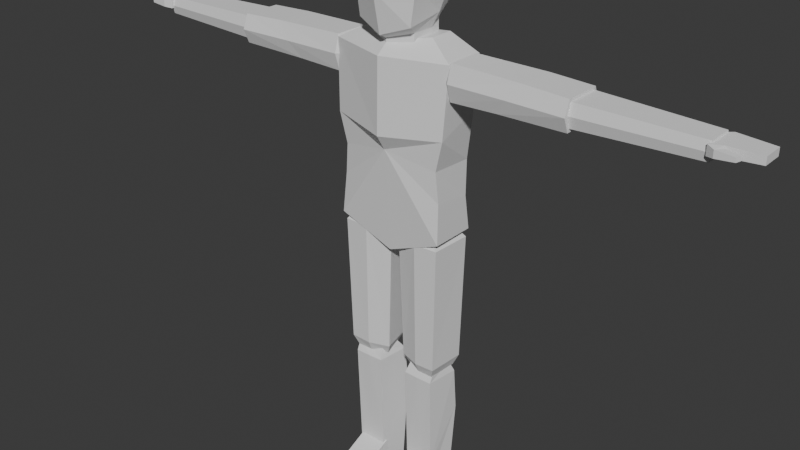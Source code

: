 # Source: animations.blend  (saved by Blender 4.1.24; exported with 4.5.12 LTS)
import bpy
from mathutils import Matrix  # noqa: F401  (used for matrix-valued properties, if any)

bpy.ops.wm.read_factory_settings(use_empty=True)
scene = bpy.context.scene
scene.name = 'Scene'

# ---- collections
col_collection = bpy.data.collections.new('Collection'); scene.collection.children.link(col_collection)

# ---- materials (node trees are filled in below, after node groups)
mat_material = bpy.data.materials.new('Material')
mat_material.alpha_threshold = 0.0
mat_material.use_transparent_shadow = False
mat_material.roughness = 0.5
mat_material.line_color = (0.0, 0.0, 0.0, 1.0)

# ---- material node trees
mat_material.use_nodes = True; mat_material.node_tree.nodes.clear()
_N = mat_material.node_tree.nodes; _L = mat_material.node_tree.links
n0 = _N.new('ShaderNodeOutputMaterial'); n0.name = 'Material Output'; n0.location = (300, 300)
n1 = _N.new('ShaderNodeBsdfPrincipled'); n1.name = 'Principled BSDF'; n1.location = (10, 300)
n1.inputs[3].default_value = 1.45
_L.new(n1.outputs[0], n0.inputs[0])
n0.is_active_output = True

# ---- world
world_world = bpy.data.worlds.new('World'); scene.world = world_world
world_world.use_nodes = True; world_world.node_tree.nodes.clear()
_N = world_world.node_tree.nodes; _L = world_world.node_tree.links
n0 = _N.new('ShaderNodeOutputWorld'); n0.name = 'World Output'; n0.location = (300, 300)
n1 = _N.new('ShaderNodeBackground'); n1.name = 'Background'; n1.location = (10, 300)
n1.inputs[0].default_value = (0.05088, 0.05088, 0.05088, 1.0)
_L.new(n1.outputs[0], n0.inputs[0])
n0.is_active_output = True
world_world.color = (0.05088, 0.05088, 0.05088)
world_world.use_sun_shadow = False
world_world.sun_shadow_jitter_overblur = 0.0

# ---- meshes
me_cube = bpy.data.meshes.new('Cube')
me_cube.from_pydata([(0.202, 0.07773, 0.4449), (0.1833, 0.07649, -0.1065), (0.202, -0.06015, 0.4449), (0.1833, -0.07562, -0.1065), (0.0, 0.09722, 0.4449), (0.0, -0.1263, 0.207), (0.1919, 0.07184, 0.2773), (0.1919, -0.07184, 0.2213), (0.0, 0.0721, -0.18), (0.0, -0.1216, 0.4449), (0.0, -0.07123, -0.18), (0.0, -0.09522, 0.1569), (0.1115, 0.06087, 0.4943), (0.1115, -0.0186, 0.4943), (0.0, 0.07925, 0.4778), (0.0, -0.07925, 0.4778), (0.0, 0.005012, -0.2139), (0.1768, 0.06583, 0.005051), (0.1768, -0.06502, 0.02313), (0.0, 0.08813, 0.2616), (0.0, 0.07746, -0.03249), (0.1757, 0.06885, 0.1211), (0.1675, -0.06845, 0.1228), (0.0, 0.08283, 0.1154)], [], [(8, 1, 16), (5, 7, 2, 9), (21, 6, 7, 22), (18, 22, 11), (7, 5, 11), (0, 4, 14, 12), (4, 5, 9), (12, 14, 15, 13), (2, 0, 12, 13), (9, 2, 13, 15), (4, 9, 15, 14), (16, 3, 10), (16, 1, 3), (3, 18, 11, 10), (1, 17, 18, 3), (6, 0, 2, 7), (8, 20, 17, 1), (6, 19, 4, 0), (17, 20, 23, 21), (21, 23, 19, 6), (17, 21, 22, 18), (11, 22, 7)])
_uv = me_cube.uv_layers.new(name='UVMap')
_uv.uv.foreach_set('vector', [0.25, 0.5, 0.375, 0.5, 0.25, 0.617, 0.5257, 0.875, 0.5, 0.75, 0.625, 0.75, 0.625, 0.875, 0.4689, 0.5, 0.5, 0.5, 0.5, 0.75, 0.4689, 0.75, 0.4375, 0.75, 0.4689, 0.75, 0.4375, 0.875, 0.5, 0.75, 0.5257, 0.875, 0.5, 0.875, 0.625, 0.5, 0.625, 0.375, 0.625, 0.375, 0.625, 0.5, 0.5627, 0.375, 0.5755, 0.875, 0.625, 0.875, 0.625, 0.5, 0.75, 0.5, 0.75, 0.75, 0.625, 0.75, 0.625, 0.75, 0.625, 0.5, 0.625, 0.5, 0.625, 0.75, 0.625, 0.875, 0.625, 0.75, 0.625, 0.75, 0.625, 0.875, 0.75, 0.5, 0.625, 0.875, 0.625, 0.875, 0.75, 0.5, 0.25, 0.617, 0.375, 0.75, 0.25, 0.75, 0.25, 0.617, 0.375, 0.5, 0.375, 0.75, 0.375, 0.75, 0.4375, 0.75, 0.4375, 0.875, 0.375, 0.875, 0.375, 0.5, 0.4375, 0.5, 0.4375, 0.75, 0.375, 0.75, 0.5, 0.5, 0.625, 0.5, 0.625, 0.75, 0.5, 0.75, 0.375, 0.375, 0.434, 0.375, 0.4375, 0.5, 0.375, 0.5, 0.5, 0.5, 0.5517, 0.375, 0.625, 0.375, 0.625, 0.5, 0.4375, 0.5, 0.434, 0.375, 0.4932, 0.375, 0.4689, 0.5, 0.4689, 0.5, 0.4932, 0.375, 0.5517, 0.375, 0.5, 0.5, 0.4375, 0.5, 0.4689, 0.5, 0.4689, 0.75, 0.4375, 0.75, 0.4375, 0.875, 0.4689, 0.75, 0.5, 0.75])
me_cube.materials.append(mat_material)
me_cube.use_mirror_vertex_groups = False
me_cube.update()
me_cube_001 = bpy.data.meshes.new('Cube.001')
me_cube_001.from_pydata([(0.01431, -0.04765, 0.5489), (0.04501, -0.02955, 0.0889), (0.04056, 0.06801, 0.5489), (0.06745, 0.04991, 0.0889), (0.1745, -0.06972, 0.5504), (0.151, -0.05162, 0.09), (0.1809, 0.06801, 0.5504), (0.1578, 0.04991, 0.08937), (0.02986, -0.04184, 0.1225), (0.05417, 0.0622, 0.1225), (0.1716, 0.0622, 0.1238), (0.1639, -0.06391, 0.1238), (0.07422, 0.03457, 0.603), (0.05274, -0.01421, 0.603), (0.1376, 0.03457, 0.6033), (0.1351, -0.03628, 0.6037), (0.04119, 0.04466, -0.3574), (0.08124, 0.03207, 0.108), (0.05356, -0.05369, -0.3575), (0.06075, -0.0411, 0.108), (0.1556, 0.04466, -0.3586), (0.1544, 0.03207, 0.1071), (0.1432, -0.05369, -0.3585), (0.1526, -0.0411, 0.1076), (0.03933, 0.05008, 0.06918), (0.05118, -0.0591, 0.06918), (0.1518, -0.0591, 0.06782), (0.164, 0.05008, 0.06782), (0.05171, -0.04892, -0.2582), (0.1495, -0.04892, -0.2595), (0.161, 0.06685, -0.0806), (0.03998, 0.06685, -0.07927), (0.1107, 0.08226, 0.5497), (0.1126, 0.06009, 0.08914), (0.09441, -0.07294, 0.5497), (0.09802, -0.05076, 0.08945), (0.09689, -0.06581, 0.1231), (0.1129, 0.07514, 0.1231), (0.1114, 0.04129, 0.6031), (0.09393, -0.03197, 0.6033), (0.09838, -0.05409, -0.358), (0.1169, -0.03964, 0.1078), (0.1142, 0.05878, -0.358), (0.1178, 0.04433, 0.1076), (0.1171, 0.065, 0.0685), (0.1015, -0.0603, 0.0685), (0.1006, -0.04862, -0.2588), (0.1161, 0.08425, -0.07994)], [], [(8, 1, 3, 9), (37, 33, 7, 10), (10, 7, 5, 11), (36, 35, 1, 8), (0, 2, 12, 13), (33, 3, 1, 35), (34, 36, 8, 0), (6, 10, 11, 4), (32, 37, 10, 6), (0, 8, 9, 2), (38, 14, 15, 39), (6, 4, 15, 14), (34, 0, 13, 39), (32, 6, 14, 38), (24, 17, 19, 25), (45, 41, 23, 26), (26, 23, 21, 27), (44, 43, 17, 24), (41, 19, 17, 43), (47, 44, 24, 31), (29, 26, 27, 30), (46, 45, 26, 29), (31, 24, 25, 28), (40, 22, 20, 42), (16, 31, 28, 18), (22, 29, 30, 20), (42, 47, 31, 16), (40, 46, 29, 22), (2, 32, 38, 12), (4, 34, 39, 15), (12, 38, 39, 13), (2, 9, 37, 32), (4, 11, 36, 34), (7, 33, 35, 5), (11, 5, 35, 36), (9, 3, 33, 37), (18, 28, 46, 40), (20, 30, 47, 42), (18, 40, 42, 16), (28, 25, 45, 46), (30, 27, 44, 47), (23, 41, 43, 21), (27, 21, 43, 44), (25, 19, 41, 45)])
_uv = me_cube_001.uv_layers.new(name='UVMap')
_uv.uv.foreach_set('vector', [0.562, 0.0, 0.625, 0.0, 0.625, 0.25, 0.562, 0.25, 0.562, 0.375, 0.625, 0.375, 0.625, 0.5, 0.562, 0.5, 0.562, 0.5, 0.625, 0.5, 0.625, 0.75, 0.562, 0.75, 0.562, 0.875, 0.625, 0.875, 0.625, 1.0, 0.562, 1.0, 0.375, 0.0, 0.375, 0.25, 0.375, 0.25, 0.375, 0.0, 0.75, 0.5, 0.875, 0.5, 0.875, 0.75, 0.75, 0.75, 0.375, 0.875, 0.562, 0.875, 0.562, 1.0, 0.375, 1.0, 0.375, 0.5, 0.562, 0.5, 0.562, 0.75, 0.375, 0.75, 0.375, 0.375, 0.562, 0.375, 0.562, 0.5, 0.375, 0.5, 0.375, 0.0, 0.562, 0.0, 0.562, 0.25, 0.375, 0.25, 0.25, 0.5, 0.375, 0.5, 0.375, 0.75, 0.25, 0.75, 0.375, 0.5, 0.375, 0.75, 0.375, 0.75, 0.375, 0.5, 0.375, 0.875, 0.375, 1.0, 0.375, 1.0, 0.375, 0.875, 0.375, 0.375, 0.375, 0.5, 0.375, 0.5, 0.375, 0.375, 0.562, 0.0, 0.625, 0.0, 0.625, 0.25, 0.562, 0.25, 0.562, 0.375, 0.625, 0.375, 0.625, 0.5, 0.562, 0.5, 0.562, 0.5, 0.625, 0.5, 0.625, 0.75, 0.562, 0.75, 0.562, 0.875, 0.625, 0.875, 0.625, 1.0, 0.562, 1.0, 0.75, 0.5, 0.875, 0.5, 0.875, 0.75, 0.75, 0.75, 0.4969, 0.875, 0.562, 0.875, 0.562, 1.0, 0.4969, 1.0, 0.4969, 0.5, 0.562, 0.5, 0.562, 0.75, 0.4969, 0.75, 0.4969, 0.375, 0.562, 0.375, 0.562, 0.5, 0.4969, 0.5, 0.4969, 0.0, 0.562, 0.0, 0.562, 0.25, 0.4969, 0.25, 0.375, 0.375, 0.375, 0.5, 0.375, 0.75, 0.375, 0.875, 0.375, 0.0, 0.4969, 0.0, 0.4969, 0.25, 0.375, 0.25, 0.375, 0.5, 0.4969, 0.5, 0.4969, 0.75, 0.375, 0.75, 0.375, 0.875, 0.4969, 0.875, 0.4969, 1.0, 0.375, 1.0, 0.375, 0.375, 0.4969, 0.375, 0.4969, 0.5, 0.375, 0.5, 0.375, 0.25, 0.375, 0.375, 0.375, 0.375, 0.375, 0.25, 0.375, 0.75, 0.375, 0.875, 0.375, 0.875, 0.375, 0.75, 0.125, 0.5, 0.25, 0.5, 0.25, 0.75, 0.125, 0.75, 0.375, 0.25, 0.562, 0.25, 0.562, 0.375, 0.375, 0.375, 0.375, 0.75, 0.562, 0.75, 0.562, 0.875, 0.375, 0.875, 0.625, 0.5, 0.75, 0.5, 0.75, 0.75, 0.625, 0.75, 0.562, 0.75, 0.625, 0.75, 0.625, 0.875, 0.562, 0.875, 0.562, 0.25, 0.625, 0.25, 0.625, 0.375, 0.562, 0.375, 0.375, 0.25, 0.4969, 0.25, 0.4969, 0.375, 0.375, 0.375, 0.375, 0.75, 0.4969, 0.75, 0.4969, 0.875, 0.375, 0.875, 0.375, 0.25, 0.375, 0.375, 0.375, 0.875, 0.375, 1.0, 0.4969, 0.25, 0.562, 0.25, 0.562, 0.375, 0.4969, 0.375, 0.4969, 0.75, 0.562, 0.75, 0.562, 0.875, 0.4969, 0.875, 0.625, 0.5, 0.75, 0.5, 0.75, 0.75, 0.625, 0.75, 0.562, 0.75, 0.625, 0.75, 0.625, 0.875, 0.562, 0.875, 0.562, 0.25, 0.625, 0.25, 0.625, 0.375, 0.562, 0.375])
_ca = me_cube_001.color_attributes.new('Attribute', 'BYTE_COLOR', 'CORNER')
_ca.data.foreach_set('color', [1.0, 1.0, 1.0, 1.0, 1.0, 1.0, 1.0, 1.0, 1.0, 1.0, 1.0, 1.0, 1.0, 1.0, 1.0, 1.0, 1.0, 1.0, 1.0, 1.0, 1.0, 1.0, 1.0, 1.0, 1.0, 1.0, 1.0, 1.0, 1.0, 1.0, 1.0, 1.0, 1.0, 1.0, 1.0, 1.0, 1.0, 1.0, 1.0, 1.0, 1.0, 1.0, 1.0, 1.0, 1.0, 1.0, 1.0, 1.0, 1.0, 1.0, 1.0, 1.0, 1.0, 1.0, 1.0, 1.0, 1.0, 1.0, 1.0, 1.0, 1.0, 1.0, 1.0, 1.0, 1.0, 1.0, 1.0, 1.0, 1.0, 1.0, 1.0, 1.0, 1.0, 1.0, 1.0, 1.0, 1.0, 1.0, 1.0, 1.0, 1.0, 1.0, 1.0, 1.0, 1.0, 1.0, 1.0, 1.0, 1.0, 1.0, 1.0, 1.0, 1.0, 1.0, 1.0, 1.0, 1.0, 1.0, 1.0, 1.0, 1.0, 1.0, 1.0, 1.0, 1.0, 1.0, 1.0, 1.0, 1.0, 1.0, 1.0, 1.0, 1.0, 1.0, 1.0, 1.0, 1.0, 1.0, 1.0, 1.0, 1.0, 1.0, 1.0, 1.0, 1.0, 1.0, 1.0, 1.0, 1.0, 1.0, 1.0, 1.0, 1.0, 1.0, 1.0, 1.0, 1.0, 1.0, 1.0, 1.0, 1.0, 1.0, 1.0, 1.0, 1.0, 1.0, 1.0, 1.0, 1.0, 1.0, 1.0, 1.0, 1.0, 1.0, 1.0, 1.0, 1.0, 1.0, 1.0, 1.0, 1.0, 1.0, 1.0, 1.0, 1.0, 1.0, 1.0, 1.0, 1.0, 1.0, 1.0, 1.0, 1.0, 1.0, 1.0, 1.0, 1.0, 1.0, 1.0, 1.0, 1.0, 1.0, 1.0, 1.0, 1.0, 1.0, 1.0, 1.0, 1.0, 1.0, 1.0, 1.0, 1.0, 1.0, 1.0, 1.0, 1.0, 1.0, 1.0, 1.0, 1.0, 1.0, 1.0, 1.0, 1.0, 1.0, 1.0, 1.0, 1.0, 1.0, 1.0, 1.0, 1.0, 1.0, 1.0, 1.0, 1.0, 1.0, 1.0, 1.0, 1.0, 1.0, 1.0, 1.0, 1.0, 1.0, 1.0, 1.0, 1.0, 1.0, 1.0, 1.0, 1.0, 1.0, 1.0, 1.0, 1.0, 1.0, 1.0, 1.0, 1.0, 1.0, 1.0, 1.0, 1.0, 1.0, 1.0, 1.0, 1.0, 1.0, 1.0, 1.0, 1.0, 1.0, 1.0, 1.0, 1.0, 1.0, 1.0, 1.0, 1.0, 1.0, 1.0, 1.0, 1.0, 1.0, 1.0, 1.0, 1.0, 1.0, 1.0, 1.0, 1.0, 1.0, 1.0, 1.0, 1.0, 1.0, 1.0, 1.0, 1.0, 1.0, 1.0, 1.0, 1.0, 1.0, 1.0, 1.0, 1.0, 1.0, 1.0, 1.0, 1.0, 1.0, 1.0, 1.0, 1.0, 1.0, 1.0, 1.0, 1.0, 1.0, 1.0, 1.0, 1.0, 1.0, 1.0, 1.0, 1.0, 1.0, 1.0, 1.0, 1.0, 1.0, 1.0, 1.0, 1.0, 1.0, 1.0, 1.0, 1.0, 1.0, 1.0, 1.0, 1.0, 1.0, 1.0, 1.0, 1.0, 1.0, 1.0, 1.0, 1.0, 1.0, 1.0, 1.0, 1.0, 1.0, 1.0, 1.0, 1.0, 1.0, 1.0, 1.0, 1.0, 1.0, 1.0, 1.0, 1.0, 1.0, 1.0, 1.0, 1.0, 1.0, 1.0, 1.0, 1.0, 1.0, 1.0, 1.0, 1.0, 1.0, 1.0, 1.0, 1.0, 1.0, 1.0, 1.0, 1.0, 1.0, 1.0, 1.0, 1.0, 1.0, 1.0, 1.0, 1.0, 1.0, 1.0, 1.0, 1.0, 1.0, 1.0, 1.0, 1.0, 1.0, 1.0, 1.0, 1.0, 1.0, 1.0, 1.0, 1.0, 1.0, 1.0, 1.0, 1.0, 1.0, 1.0, 1.0, 1.0, 1.0, 1.0, 1.0, 1.0, 1.0, 1.0, 1.0, 1.0, 1.0, 1.0, 1.0, 1.0, 1.0, 1.0, 1.0, 1.0, 1.0, 1.0, 1.0, 1.0, 1.0, 1.0, 1.0, 1.0, 1.0, 1.0, 1.0, 1.0, 1.0, 1.0, 1.0, 1.0, 1.0, 1.0, 1.0, 1.0, 1.0, 1.0, 1.0, 1.0, 1.0, 1.0, 1.0, 1.0, 1.0, 1.0, 1.0, 1.0, 1.0, 1.0, 1.0, 1.0, 1.0, 1.0, 1.0, 1.0, 1.0, 1.0, 1.0, 1.0, 1.0, 1.0, 1.0, 1.0, 1.0, 1.0, 1.0, 1.0, 1.0, 1.0, 1.0, 1.0, 1.0, 1.0, 1.0, 1.0, 1.0, 1.0, 1.0, 1.0, 1.0, 1.0, 1.0, 1.0, 1.0, 1.0, 1.0, 1.0, 1.0, 1.0, 1.0, 1.0, 1.0, 1.0, 1.0, 1.0, 1.0, 1.0, 1.0, 1.0, 1.0, 1.0, 1.0, 1.0, 1.0, 1.0, 1.0, 1.0, 1.0, 1.0, 1.0, 1.0, 1.0, 1.0, 1.0, 1.0, 1.0, 1.0, 1.0, 1.0, 1.0, 1.0, 1.0, 1.0, 1.0, 1.0, 1.0, 1.0, 1.0, 1.0, 1.0, 1.0, 1.0, 1.0, 1.0, 1.0, 1.0, 1.0, 1.0, 1.0, 1.0, 1.0, 1.0, 1.0, 1.0, 1.0, 1.0, 1.0, 1.0, 1.0, 1.0, 1.0, 1.0, 1.0, 1.0, 1.0, 1.0, 1.0, 1.0, 1.0, 1.0, 1.0, 1.0, 1.0, 1.0, 1.0, 1.0, 1.0, 1.0, 1.0, 1.0, 1.0, 1.0, 1.0, 1.0, 1.0, 1.0, 1.0, 1.0, 1.0, 1.0, 1.0, 1.0, 1.0, 1.0, 1.0, 1.0, 1.0, 1.0, 1.0, 1.0, 1.0, 1.0, 1.0, 1.0, 1.0, 1.0, 1.0, 1.0, 1.0, 1.0, 1.0, 1.0, 1.0, 1.0, 1.0, 1.0, 1.0, 1.0, 1.0, 1.0, 1.0, 1.0, 1.0, 1.0, 1.0, 1.0, 1.0, 1.0, 1.0, 1.0, 1.0, 1.0, 1.0, 1.0, 1.0, 1.0, 1.0, 1.0, 1.0, 1.0, 1.0, 1.0, 1.0, 1.0, 1.0, 1.0, 1.0, 1.0, 1.0, 1.0, 1.0, 1.0, 1.0, 1.0, 1.0, 1.0, 1.0, 1.0, 1.0, 1.0, 1.0, 1.0, 1.0, 1.0, 1.0, 1.0, 1.0, 1.0, 1.0, 1.0, 1.0, 1.0, 1.0, 1.0, 1.0, 1.0, 1.0, 1.0, 1.0, 1.0, 1.0, 1.0, 1.0, 1.0, 1.0, 1.0, 1.0, 1.0, 1.0, 1.0, 1.0, 1.0, 1.0, 1.0, 1.0, 1.0, 1.0, 1.0, 1.0, 1.0, 1.0, 1.0, 1.0, 1.0, 1.0, 1.0, 1.0, 1.0, 1.0, 1.0, 1.0, 1.0])
me_cube_001.update()
me_cube_002 = bpy.data.meshes.new('Cube.002')
me_cube_002.from_pydata([(0.09067, -0.1185, 0.007312), (0.08457, -0.1185, 0.2121), (0.09157, 0.06948, 0.06629), (0.1089, 0.08747, 0.2482), (0.1089, 0.1074, 0.1442), (0.1089, -0.1185, 0.1288), (0.0, 0.1011, 0.04571), (0.0, 0.1174, 0.2713), (0.0, -0.1417, -0.02383), (0.0, -0.1417, 0.2596), (0.0, -0.1682, 0.1045), (0.0, 0.1434, 0.1288), (0.09599, 0.0008645, 0.02816), (0.102, 0.0008645, 0.2698), (0.1353, 0.0008645, 0.1288), (0.0, 0.0008645, 0.3136), (0.07634, -0.007909, -0.0703), (0.07634, -0.007909, -0.01895), (0.07367, 0.02715, 0.01667), (0.0, -0.1138, -0.03776), (0.07313, -0.07999, -0.01895), (0.0, 0.03491, 0.004245), (0.07367, 0.02715, -0.0703), (0.0, -0.1138, -0.0703), (0.07313, -0.07999, -0.0703), (0.0, 0.03491, -0.0703), (0.0, -0.007909, -0.0703), (0.1127, 0.1009, 0.1949), (0.1077, -0.1185, 0.1718), (0.0, -0.1595, 0.1629), (0.0, 0.1349, 0.1756), (0.134, 0.0008645, 0.1908)], [], [(30, 7, 3, 27), (31, 13, 1, 28), (12, 0, 20, 17), (12, 14, 5, 0), (6, 11, 4, 2), (0, 5, 10, 8), (13, 15, 9, 1), (28, 1, 9, 29), (3, 7, 15, 13), (2, 4, 14, 12), (6, 2, 18, 21), (27, 3, 13, 31), (21, 18, 22, 25), (17, 20, 24, 16), (2, 12, 17, 18), (0, 8, 19, 20), (26, 16, 24, 23), (25, 22, 16, 26), (18, 17, 16, 22), (20, 19, 23, 24), (4, 27, 31, 14), (5, 28, 29, 10), (14, 31, 28, 5), (11, 30, 27, 4)])
_uv = me_cube_002.uv_layers.new(name='UVMap')
_uv.uv.foreach_set('vector', [0.541, 0.375, 0.625, 0.375, 0.625, 0.5, 0.541, 0.5, 0.541, 0.625, 0.625, 0.625, 0.625, 0.75, 0.541, 0.75, 0.375, 0.625, 0.375, 0.75, 0.375, 0.75, 0.375, 0.625, 0.375, 0.625, 0.5, 0.625, 0.5, 0.75, 0.375, 0.75, 0.375, 0.375, 0.5, 0.375, 0.5, 0.5, 0.375, 0.5, 0.375, 0.75, 0.5, 0.75, 0.5, 0.875, 0.375, 0.875, 0.625, 0.625, 0.75, 0.625, 0.75, 0.75, 0.625, 0.75, 0.541, 0.75, 0.625, 0.75, 0.625, 0.875, 0.541, 0.875, 0.625, 0.5, 0.75, 0.5, 0.75, 0.625, 0.625, 0.625, 0.375, 0.5, 0.5, 0.5, 0.5, 0.625, 0.375, 0.625, 0.375, 0.375, 0.375, 0.5, 0.375, 0.5, 0.375, 0.375, 0.541, 0.5, 0.625, 0.5, 0.625, 0.625, 0.541, 0.625, 0.375, 0.375, 0.375, 0.5, 0.375, 0.5, 0.375, 0.375, 0.375, 0.625, 0.375, 0.75, 0.375, 0.75, 0.375, 0.625, 0.375, 0.5, 0.375, 0.625, 0.375, 0.625, 0.375, 0.5, 0.375, 0.75, 0.375, 0.875, 0.375, 0.875, 0.375, 0.75, 0.25, 0.625, 0.375, 0.625, 0.375, 0.75, 0.25, 0.75, 0.25, 0.5, 0.375, 0.5, 0.375, 0.625, 0.25, 0.625, 0.375, 0.5, 0.375, 0.625, 0.375, 0.625, 0.375, 0.5, 0.375, 0.75, 0.375, 0.875, 0.375, 0.875, 0.375, 0.75, 0.5, 0.5, 0.541, 0.5, 0.541, 0.625, 0.5, 0.625, 0.5, 0.75, 0.541, 0.75, 0.541, 0.875, 0.5, 0.875, 0.5, 0.625, 0.541, 0.625, 0.541, 0.75, 0.5, 0.75, 0.5, 0.375, 0.541, 0.375, 0.541, 0.5, 0.5, 0.5])
me_cube_002.update()
me_cube_003 = bpy.data.meshes.new('Cube.003')
me_cube_003.from_pydata([(0.5818, -0.06209, -0.0481), (0.2048, -0.05605, -0.05787), (0.5818, 0.06209, -0.0481), (0.2048, 0.05605, -0.05787), (0.5818, -0.06209, 0.04445), (0.2048, -0.05605, 0.05423), (0.5818, 0.06209, 0.04445), (0.2048, 0.05605, 0.05423), (0.9565, -0.04295, -0.02844), (0.5796, -0.05605, -0.03695), (0.9565, 0.04295, -0.02844), (0.5796, 0.05605, -0.03695), (0.9565, -0.04295, 0.02735), (0.5796, -0.05605, 0.03586), (0.9565, 0.04295, 0.02735), (0.5796, 0.05605, 0.03586), (0.3551, -0.05713, -0.05283), (0.3551, 0.06559, -0.05283), (0.4409, 0.06559, 0.04919), (0.4409, -0.05713, 0.04919), (0.1725, -0.03313, -0.03495), (0.1725, 0.03313, -0.03495), (0.1725, 0.03313, 0.03131), (0.1725, -0.03313, 0.03131), (0.5818, 0.07997, -0.001822), (0.2048, 0.07216, -0.001822), (0.5818, -0.08059, -0.001822), (0.2048, -0.07278, -0.001822), (0.398, -0.07418, -0.001822), (0.398, 0.08449, -0.001822), (0.1725, 0.04252, -0.001822), (0.1725, -0.04314, -0.001822), (0.9565, 0.05043, -0.0005459), (0.5796, 0.06582, -0.0005459), (0.9565, -0.05043, -0.0005459), (0.5796, -0.06582, -0.0005459)], [], [(16, 1, 3, 17), (29, 25, 7, 18), (18, 7, 5, 19), (28, 27, 1, 16), (24, 6, 4, 26), (3, 1, 20, 21), (8, 9, 11, 10), (32, 33, 15, 14), (14, 15, 13, 12), (34, 35, 9, 8), (32, 14, 12, 34), (33, 11, 9, 35), (26, 28, 16, 0), (6, 18, 19, 4), (24, 29, 18, 6), (0, 16, 17, 2), (30, 21, 20, 31), (27, 5, 23, 31), (25, 3, 21, 30), (5, 7, 22, 23), (7, 25, 30, 22), (1, 27, 31, 20), (22, 30, 31, 23), (2, 17, 29, 24), (4, 19, 28, 26), (2, 24, 26, 0), (19, 5, 27, 28), (17, 3, 25, 29), (15, 33, 35, 13), (10, 32, 34, 8), (12, 13, 35, 34), (10, 11, 33, 32)])
_uv = me_cube_003.uv_layers.new(name='UVMap')
_uv.uv.foreach_set('vector', [0.5, 0.0, 0.625, 0.0, 0.625, 0.25, 0.5, 0.25, 0.5, 0.375, 0.625, 0.375, 0.625, 0.5, 0.5, 0.5, 0.5, 0.5, 0.625, 0.5, 0.625, 0.75, 0.5, 0.75, 0.5, 0.875, 0.625, 0.875, 0.625, 1.0, 0.5, 1.0, 0.25, 0.5, 0.375, 0.5, 0.375, 0.75, 0.25, 0.75, 0.625, 0.25, 0.625, 0.0, 0.625, 0.0, 0.625, 0.25, 0.375, 0.0, 0.625, 0.0, 0.625, 0.25, 0.375, 0.25, 0.375, 0.375, 0.625, 0.375, 0.625, 0.5, 0.375, 0.5, 0.375, 0.5, 0.625, 0.5, 0.625, 0.75, 0.375, 0.75, 0.375, 0.875, 0.625, 0.875, 0.625, 1.0, 0.375, 1.0, 0.25, 0.5, 0.375, 0.5, 0.375, 0.75, 0.25, 0.75, 0.75, 0.5, 0.875, 0.5, 0.875, 0.75, 0.75, 0.75, 0.375, 0.875, 0.5, 0.875, 0.5, 1.0, 0.375, 1.0, 0.375, 0.5, 0.5, 0.5, 0.5, 0.75, 0.375, 0.75, 0.375, 0.375, 0.5, 0.375, 0.5, 0.5, 0.375, 0.5, 0.375, 0.0, 0.5, 0.0, 0.5, 0.25, 0.375, 0.25, 0.75, 0.5, 0.875, 0.5, 0.875, 0.75, 0.75, 0.75, 0.625, 0.875, 0.625, 0.75, 0.625, 0.75, 0.625, 0.875, 0.625, 0.375, 0.625, 0.25, 0.625, 0.25, 0.625, 0.375, 0.625, 0.75, 0.625, 0.5, 0.625, 0.5, 0.625, 0.75, 0.625, 0.5, 0.625, 0.375, 0.625, 0.375, 0.625, 0.5, 0.625, 1.0, 0.625, 0.875, 0.625, 0.875, 0.625, 1.0, 0.625, 0.5, 0.75, 0.5, 0.75, 0.75, 0.625, 0.75, 0.375, 0.25, 0.5, 0.25, 0.5, 0.375, 0.375, 0.375, 0.375, 0.75, 0.5, 0.75, 0.5, 0.875, 0.375, 0.875, 0.125, 0.5, 0.25, 0.5, 0.25, 0.75, 0.125, 0.75, 0.5, 0.75, 0.625, 0.75, 0.625, 0.875, 0.5, 0.875, 0.5, 0.25, 0.625, 0.25, 0.625, 0.375, 0.5, 0.375, 0.625, 0.5, 0.75, 0.5, 0.75, 0.75, 0.625, 0.75, 0.125, 0.5, 0.25, 0.5, 0.25, 0.75, 0.125, 0.75, 0.375, 0.75, 0.625, 0.75, 0.625, 0.875, 0.375, 0.875, 0.375, 0.25, 0.625, 0.25, 0.625, 0.375, 0.375, 0.375])
me_cube_003.update()
me_cube_004 = bpy.data.meshes.new('Cube.004')
me_cube_004.from_pydata([(1.03, -0.06763, 0.03592), (1.03, -0.06763, 0.0492), (1.035, -0.0519, 0.03631), (1.035, -0.0519, 0.04881), (1.085, -0.02789, 0.03059), (0.9506, -0.05605, 0.02694), (1.085, 0.04295, 0.03059), (1.085, -0.02789, 0.05452), (0.9506, -0.05605, 0.05818), (1.085, 0.04295, 0.05452), (0.9925, -0.0473, 0.0532), (0.9742, -0.0684, 0.05387), (0.9742, -0.0684, 0.03125), (0.9925, -0.0473, 0.03191), (0.9846, -0.03769, 0.05725), (0.9846, 0.05275, 0.05725), (0.9846, 0.05275, 0.02786), (0.9846, -0.03769, 0.02786), (0.9506, 0.03721, 0.02694), (0.9694, 0.05423, 0.02745), (0.9694, 0.05423, 0.05767), (0.9506, 0.03721, 0.05818)], [], [(12, 13, 2, 0), (13, 10, 3, 2), (9, 15, 14, 7), (11, 12, 0, 1), (3, 1, 0, 2), (15, 20, 21, 8, 14), (17, 5, 18, 19, 16), (8, 5, 12, 11), (6, 9, 7, 4), (16, 19, 20, 15), (10, 11, 1, 3), (4, 17, 16, 6), (5, 17, 13, 12), (7, 14, 17, 4), (17, 14, 10, 13), (14, 8, 11, 10), (6, 16, 15, 9), (18, 21, 20, 19), (21, 18, 5, 8)])
_uv = me_cube_004.uv_layers.new(name='UVMap')
_uv.uv.foreach_set('vector', [0.625, 0.0, 0.5619, 0.0, 0.5619, 0.0, 0.625, 0.0, 0.5619, 1.0, 0.5619, 0.75, 0.5619, 0.75, 0.5619, 1.0, 0.375, 0.5, 0.5619, 0.5, 0.5619, 0.75, 0.375, 0.75, 0.625, 0.75, 0.875, 0.75, 0.875, 0.75, 0.625, 0.75, 0.5619, 0.75, 0.625, 0.75, 0.625, 1.0, 0.5619, 1.0, 0.5619, 0.5, 0.5902, 0.5, 0.625, 0.542, 0.625, 0.75, 0.5619, 0.75, 0.5619, 0.0, 0.625, 0.0, 0.625, 0.208, 0.5902, 0.25, 0.5619, 0.25, 0.625, 0.75, 0.875, 0.75, 0.875, 0.75, 0.625, 0.75, 0.125, 0.5, 0.375, 0.5, 0.375, 0.75, 0.125, 0.75, 0.5619, 0.25, 0.5902, 0.25, 0.5902, 0.5, 0.5619, 0.5, 0.5619, 0.75, 0.625, 0.75, 0.625, 0.75, 0.5619, 0.75, 0.375, 0.0, 0.5619, 0.0, 0.5619, 0.25, 0.375, 0.25, 0.625, 0.0, 0.5619, 0.0, 0.5619, 0.0, 0.625, 0.0, 0.375, 0.75, 0.5619, 0.75, 0.5619, 1.0, 0.375, 1.0, 0.5619, 1.0, 0.5619, 0.75, 0.5619, 0.75, 0.5619, 1.0, 0.5619, 0.75, 0.625, 0.75, 0.625, 0.75, 0.5619, 0.75, 0.375, 0.25, 0.5619, 0.25, 0.5619, 0.5, 0.375, 0.5, 0.875, 0.542, 0.625, 0.542, 0.6291, 0.5, 0.8709, 0.5, 0.625, 0.542, 0.875, 0.542, 0.875, 0.75, 0.625, 0.75])
me_cube_004.update()
me_cube_005 = bpy.data.meshes.new('Cube.005')
me_cube_005.from_pydata([(0.04714, -0.1568, 0.001383), (0.04714, -0.1568, 0.04309), (0.04528, -0.03572, 0.001383), (0.04742, -0.03572, 0.09187), (0.1409, -0.1568, 0.001383), (0.1409, -0.1568, 0.04309), (0.1461, -0.03572, 0.001383), (0.144, -0.03572, 0.09187)], [], [(0, 1, 3, 2), (2, 3, 7, 6), (6, 7, 5, 4), (4, 5, 1, 0), (2, 6, 4, 0), (7, 3, 1, 5)])
_uv = me_cube_005.uv_layers.new(name='UVMap')
_uv.uv.foreach_set('vector', [0.375, 0.0, 0.625, 0.0, 0.625, 0.25, 0.375, 0.25, 0.375, 0.25, 0.625, 0.25, 0.625, 0.5, 0.375, 0.5, 0.375, 0.5, 0.625, 0.5, 0.625, 0.75, 0.375, 0.75, 0.375, 0.75, 0.625, 0.75, 0.625, 1.0, 0.375, 1.0, 0.125, 0.5, 0.375, 0.5, 0.375, 0.75, 0.125, 0.75, 0.625, 0.5, 0.875, 0.5, 0.875, 0.75, 0.625, 0.75])
me_cube_005.update()
arm_armature_001 = bpy.data.armatures.new('Armature.001')  # bones are not reproduced

# ---- objects
ob_torso = bpy.data.objects.new('Torso', me_cube)
ob_legs = bpy.data.objects.new('Legs', me_cube_001)
ob_head = bpy.data.objects.new('Head', me_cube_002)
ob_arms = bpy.data.objects.new('Arms', me_cube_003)
ob_hands = bpy.data.objects.new('Hands', me_cube_004)
ob_feet = bpy.data.objects.new('Feet', me_cube_005)
ob_armature = bpy.data.objects.new('Armature', arm_armature_001)

# ---- transforms, parenting, visibility, modifiers, constraints
ob_torso.parent = ob_armature
ob_torso.location = (0.0, 0.0, 1.039)
ob_torso.lock_rotations_4d = False
ob_torso.empty_display_type = 'ARROWS'
ob_torso.lineart.crease_threshold = 0.0
_vg = ob_torso.vertex_groups.new(name='Pelvis')
for _i, _w in zip([1, 3, 8, 10, 16, 17, 18, 20, 21, 22, 23], [1.0, 1.0, 1.0, 1.0, 1.0, 0.9992, 0.9888, 0.6659, 0.4996, 0.4944, 0.333]): _vg.add([_i], _w, 'REPLACE')
_vg = ob_torso.vertex_groups.new(name='Spine')
for _i, _w in zip([0, 2, 4, 5, 6, 7, 9, 11, 12, 13, 14, 15, 17, 19, 20, 21, 22, 23], [0.9995, 1.0, 0.9998, 0.9918, 0.9961, 0.9953, 1.0, 0.9566, 0.9997, 0.9982, 1.0, 0.9927, 0.0003187, 0.9999, 0.334, 0.4982, 0.4977, 0.6669]): _vg.add([_i], _w, 'REPLACE')
_m = ob_torso.modifiers.new('Mirror', 'MIRROR')
_m.use_clip = True
_m = ob_torso.modifiers.new('Armature.001', 'ARMATURE')
_m.object = ob_armature
ob_legs.parent = ob_armature
ob_legs.location = (0.0, 0.0, 0.3572)
_vg = ob_legs.vertex_groups.new(name='ThighLeft')
_vg.add([0, 1, 2, 3, 4, 5, 6, 7, 8, 9, 10, 11, 12, 13, 14, 15, 32, 33, 34, 35, 36, 37, 38, 39], 1.0, 'REPLACE')
_vg = ob_legs.vertex_groups.new(name='LegLeft')
_vg.add([16, 17, 18, 19, 20, 21, 22, 23, 24, 25, 26, 27, 28, 29, 30, 31, 40, 41, 42, 43, 44, 45, 46, 47], 1.0, 'REPLACE')
_vg = ob_legs.vertex_groups.new(name='ThighRight')
_vg = ob_legs.vertex_groups.new(name='LegRight')
_m = ob_legs.modifiers.new('Mirror', 'MIRROR')
_m = ob_legs.modifiers.new('Armature.001', 'ARMATURE')
_m.object = ob_armature
_m.use_deform_preserve_volume = True
ob_head.parent = ob_armature
ob_head.location = (0.0, 0.02978, 1.564)
_vg = ob_head.vertex_groups.new(name='Neck')
for _i, _w in zip([0, 2, 3, 4, 5, 6, 7, 8, 10, 11, 12, 14, 16, 17, 18, 19, 20, 21, 22, 23, 24, 25, 26, 27, 28, 29, 30, 31], [0.000192, 0.0, 0.0001314, 5.507e-05, 5.269e-05, 0.05711, 0.0005183, 0.01892, 0.01048, 0.00564, 0.002169, 3.994e-06, 1.0, 0.5, 0.5, 0.5, 0.5, 0.5, 0.9994, 1.0, 1.0, 0.9659, 1.0, 9.322e-05, 2.635e-05, 0.005239, 0.003079, 1.997e-06]): _vg.add([_i], _w, 'REPLACE')
_vg = ob_head.vertex_groups.new(name='Head')
for _i, _w in zip([0, 1, 2, 3, 4, 5, 6, 7, 8, 9, 10, 11, 12, 13, 14, 15, 17, 18, 19, 20, 21, 22, 23, 24, 25, 27, 28, 29, 30, 31], [0.9998, 1.0, 1.0, 0.9999, 0.9999, 0.9999, 0.9429, 0.9995, 0.9811, 1.0, 0.9895, 0.9944, 0.9978, 1.0, 1.0, 1.0, 0.5, 0.5, 0.5, 0.5, 0.5, 0.0005672, 0.0, 2.486e-05, 0.03406, 0.9999, 1.0, 0.9948, 0.9969, 1.0]): _vg.add([_i], _w, 'REPLACE')
_m = ob_head.modifiers.new('Mirror', 'MIRROR')
_m.use_clip = True
_m = ob_head.modifiers.new('Armature.001', 'ARMATURE')
_m.object = ob_armature
ob_arms.parent = ob_armature
ob_arms.location = (0.0, 0.0, 1.436)
_vg = ob_arms.vertex_groups.new(name='ArmLeft')
for _i, _w in zip([0, 1, 2, 3, 4, 5, 6, 7, 9, 11, 13, 15, 16, 17, 18, 19, 20, 21, 22, 23, 24, 25, 26, 27, 28, 29, 30, 31, 33, 35], [1.0, 1.0, 1.0, 1.0, 1.0, 1.0, 1.0, 1.0, 2.027e-06, 0.003201, 0.002561, 0.0, 1.0, 1.0, 1.0, 1.0, 1.0, 1.0, 1.0, 1.0, 1.0, 1.0, 1.0, 1.0, 1.0, 1.0, 1.0, 1.0, 0.001601, 0.001281]): _vg.add([_i], _w, 'REPLACE')
_vg = ob_arms.vertex_groups.new(name='ForearmLeft')
_vg.add([8, 9, 10, 11, 12, 13, 14, 15, 32, 33, 34, 35], 1.0, 'REPLACE')
_vg = ob_arms.vertex_groups.new(name='ArmRight')
for _i, _w in zip([0, 1, 2, 3, 4, 5, 6, 7, 16, 17, 18, 19, 20, 21, 22, 23, 24, 26], [1.357e-08, 0.0, 2.924e-08, 0.0, 6.831e-08, 0.0, 6.974e-10, 0.0, 0.0, 0.0, 0.0, 0.0, 0.0, 0.0, 0.0, 0.0, 1.497e-08, 4.094e-08]): _vg.add([_i], _w, 'REPLACE')
_vg = ob_arms.vertex_groups.new(name='ForearmRight')
for _i, _w in zip([8, 9, 10, 11, 12, 13, 14, 15, 32, 33, 34, 35], [5.364e-05, 9.659e-12, 0.0, 7.965e-08, 4.828e-05, 0.0, 0.0001335, 0.0, 6.676e-05, 3.982e-08, 5.096e-05, 4.829e-12]): _vg.add([_i], _w, 'REPLACE')
_m = ob_arms.modifiers.new('Mirror', 'MIRROR')
_m = ob_arms.modifiers.new('Armature.001', 'ARMATURE')
_m.object = ob_armature
ob_hands.parent = ob_armature
ob_hands.location = (0.0, 0.0, 1.4)
_vg = ob_hands.vertex_groups.new(name='HandLeft')
_vg.add([0, 1, 2, 3, 4, 5, 6, 7, 8, 9, 10, 11, 12, 13, 14, 15, 16, 17, 18, 19, 20, 21], 1.0, 'REPLACE')
_vg = ob_hands.vertex_groups.new(name='HandRight')
_m = ob_hands.modifiers.new('Mirror', 'MIRROR')
_m = ob_hands.modifiers.new('Armature.001', 'ARMATURE')
_m.object = ob_armature
ob_feet.parent = ob_armature
ob_feet.location = (0.0, 0.0, 0.0)
_vg = ob_feet.vertex_groups.new(name='FootLeft')
_vg.add([0, 1, 2, 3, 4, 5, 6, 7], 1.0, 'REPLACE')
_vg = ob_feet.vertex_groups.new(name='FootRight')
_m = ob_feet.modifiers.new('Mirror', 'MIRROR')
_m = ob_feet.modifiers.new('Armature', 'ARMATURE')
_m.object = ob_armature
ob_armature.location = (0.0, 0.0, 0.0)
ob_armature.show_in_front = True

# ---- collection membership
col_collection.objects.link(ob_torso)
col_collection.objects.link(ob_legs)
col_collection.objects.link(ob_head)
col_collection.objects.link(ob_arms)
col_collection.objects.link(ob_hands)
col_collection.objects.link(ob_feet)
col_collection.objects.link(ob_armature)

# ---- scene / render settings (as saved in the file)
scene.frame_start = 1; scene.frame_end = 80; scene.frame_set(0)
scene.render.engine = 'BLENDER_EEVEE_NEXT'
scene.cycles.sampling_pattern = 'TABULATED_SOBOL'
scene.eevee.ray_tracing_options.trace_max_roughness = 0.0
bpy.context.view_layer.update()

# ---- added for rendering (the .blend has no active camera and no usable light): camera, sun
cam_auto = bpy.data.cameras.new('AutoCamera')
cam_auto.lens = 50.0
cam_auto.sensor_width = 36.0
cam_auto.clip_end = 1000.0
ob_auto_camera = bpy.data.objects.new('AutoCamera', cam_auto)
scene.collection.objects.link(ob_auto_camera)
ob_auto_camera.location = (1.92393, -2.33278, 2.46185)
ob_auto_camera.rotation_euler = (1.09748, -7.21219e-08, 0.694738)
scene.camera = ob_auto_camera
light_auto_sun = bpy.data.lights.new('AutoSun', 'SUN')
light_auto_sun.energy = 3.0
light_auto_sun.angle = 0.0523599
ob_auto_sun = bpy.data.objects.new('AutoSun', light_auto_sun)
scene.collection.objects.link(ob_auto_sun)
ob_auto_sun.rotation_euler = (0.872665, 0.174533, 0.523599)
bpy.context.view_layer.update()
